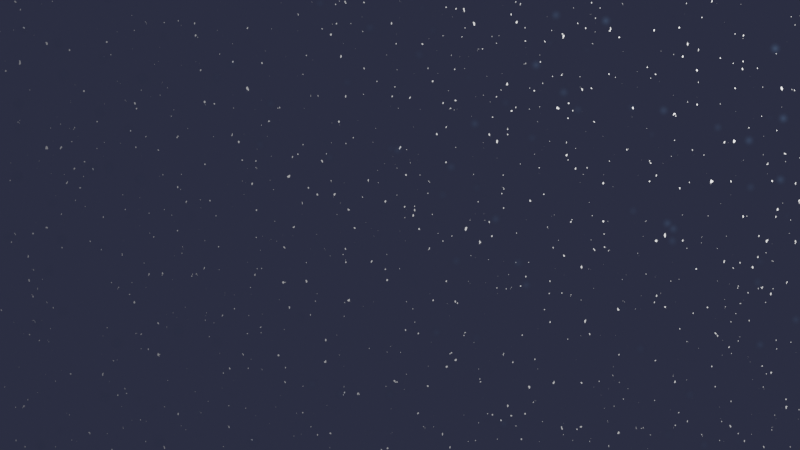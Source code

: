 # Source: Procedural_Snowfall.blend  (saved by Blender 3.0.42; exported with 4.5.12 LTS)
import bpy
from mathutils import Matrix  # noqa: F401  (used for matrix-valued properties, if any)

bpy.ops.wm.read_factory_settings(use_empty=True)
scene = bpy.context.scene
scene.name = 'Scene'

# ---- collections
col_collection = bpy.data.collections.new('Collection'); scene.collection.children.link(col_collection)

# ---- materials (node trees are filled in below, after node groups)
mat_snowblizzardprocedural = bpy.data.materials.new('SnowBlizzardProcedural')
mat_snowblizzardprocedural.use_raytrace_refraction = True
mat_snowblizzardprocedural.use_screen_refraction = True
mat_snowblizzardprocedural.thickness_mode = 'SLAB'

# ---- material node trees
mat_snowblizzardprocedural.use_nodes = True; mat_snowblizzardprocedural.node_tree.nodes.clear()
_N = mat_snowblizzardprocedural.node_tree.nodes; _L = mat_snowblizzardprocedural.node_tree.links
n0 = _N.new('ShaderNodeMath'); n0.name = 'Math'; n0.location = (-1472, 332)
n0.operation = 'MULTIPLY'
n1 = _N.new('ShaderNodeValue'); n1.name = 'Value.002'; n1.location = (-1688, 232)
n1.label = 'M'
n1.outputs[0].default_value = 1.0
n2 = _N.new('ShaderNodeValue'); n2.name = 'Value.001'; n2.location = (-1691, 114)
n2.outputs[0].default_value = -0.5
n3 = _N.new('ShaderNodeValue'); n3.name = 'Value'; n3.location = (-1690, 332)
n3.label = 'X'
n3.outputs[0].default_value = -0.72
n4 = _N.new('ShaderNodeMath'); n4.name = 'Math.001'; n4.location = (-1296, 269)
n5 = _N.new('ShaderNodeOutputMaterial'); n5.name = 'Material Output'; n5.location = (1161, 263)
n6 = _N.new('ShaderNodeMixShader'); n6.name = 'Mix Shader'; n6.location = (960, 265)
n7 = _N.new('ShaderNodeTexNoise'); n7.name = 'Noise Texture'; n7.location = (-239, 276)
n7.inputs[2].default_value = 250.0
n8 = _N.new('ShaderNodeValToRGB'); n8.name = 'ColorRamp'; n8.location = (-19, 282)
while len(n8.color_ramp.elements) > 1: n8.color_ramp.elements.remove(n8.color_ramp.elements[-1])
n8.color_ramp.elements[0].position = 0.7029; n8.color_ramp.elements[0].color = (0.0, 0.0, 0.0, 1.0)
_e = n8.color_ramp.elements.new(0.7246); _e.color = (1.0, 1.0, 1.0, 1.0)
n9 = _N.new('ShaderNodeBsdfDiffuse'); n9.name = 'Diffuse BSDF'; n9.location = (566, 390)
n9.inputs[1].default_value = 0.09259
n10 = _N.new('ShaderNodeInvert'); n10.name = 'Invert'; n10.location = (569, 251)
n11 = _N.new('NodeReroute'); n11.name = 'Reroute'; n11.location = (527, 248)
n11.width = 16
n12 = _N.new('ShaderNodeMix'); n12.name = 'Mix'; n12.location = (301, 306)
n12.data_type = 'RGBA'
n12.inputs[0].default_value = 0.24
n13 = _N.new('ShaderNodeValToRGB'); n13.name = 'ColorRamp.001'; n13.location = (-7, -34)
while len(n13.color_ramp.elements) > 1: n13.color_ramp.elements.remove(n13.color_ramp.elements[-1])
n13.color_ramp.elements[0].position = 0.02536; n13.color_ramp.elements[0].color = (0.1934, 0.3593, 0.6357, 1.0)
_e = n13.color_ramp.elements.new(0.221); _e.color = (0.0, 0.0, 0.0, 1.0)
n14 = _N.new('ShaderNodeBsdfTransparent'); n14.name = 'Transparent BSDF'; n14.location = (570, 138)
n15 = _N.new('ShaderNodeMapping'); n15.name = 'Mapping.001'; n15.location = (-554, -65)
n15.width = 240
n15.inputs[3].default_value = (1.0, 0.5, 1.0)
n16 = _N.new('ShaderNodeMapping'); n16.name = 'Mapping'; n16.location = (-558, 261)
n16.width = 240
n16.inputs[3].default_value = (1.0, 0.35, 1.0)
n17 = _N.new('ShaderNodeCombineXYZ'); n17.name = 'Combine XYZ'; n17.location = (-771, 379)
n18 = _N.new('ShaderNodeMath'); n18.name = 'Math.002'; n18.location = (-1056, -53)
n18.inputs[1].default_value = 1.0
n19 = _N.new('ShaderNodeTexCoord'); n19.name = 'Texture Coordinate'; n19.location = (-1694, 590)
n20 = _N.new('ShaderNodeCombineXYZ'); n20.name = 'Combine XYZ.001'; n20.location = (-837, -155)
n21 = _N.new('ShaderNodeTexVoronoi'); n21.name = 'Voronoi Texture'; n21.location = (-227, -22)
n21.inputs[2].default_value = 36.0
_L.new(n7.outputs[0], n8.inputs[0])
_L.new(n16.outputs[0], n7.inputs[0])
_L.new(n19.outputs[2], n16.inputs[0])
_L.new(n11.outputs[0], n9.inputs[0])
_L.new(n9.outputs[0], n6.inputs[1])
_L.new(n14.outputs[0], n6.inputs[2])
_L.new(n11.outputs[0], n10.inputs[1])
_L.new(n10.outputs[0], n6.inputs[0])
_L.new(n3.outputs[0], n0.inputs[0])
_L.new(n0.outputs[0], n4.inputs[0])
_L.new(n2.outputs[0], n4.inputs[1])
_L.new(n1.outputs[0], n0.inputs[1])
_L.new(n4.outputs[0], n17.inputs[1])
_L.new(n3.outputs[0], n17.inputs[0])
_L.new(n17.outputs[0], n16.inputs[1])
_L.new(n21.outputs[0], n13.inputs[0])
_L.new(n19.outputs[2], n15.inputs[0])
_L.new(n15.outputs[0], n21.inputs[0])
_L.new(n8.outputs[0], n12.inputs[6])
_L.new(n12.outputs[2], n11.inputs[0])
_L.new(n13.outputs[0], n12.inputs[7])
_L.new(n6.outputs[0], n5.inputs[0])
_L.new(n3.outputs[0], n20.inputs[0])
_L.new(n4.outputs[0], n18.inputs[0])
_L.new(n18.outputs[0], n20.inputs[1])
_L.new(n20.outputs[0], n15.inputs[1])
n5.is_active_output = True

# ---- world
world_world = bpy.data.worlds.new('World'); scene.world = world_world
world_world.use_nodes = True; world_world.node_tree.nodes.clear()
_N = world_world.node_tree.nodes; _L = world_world.node_tree.links
n0 = _N.new('ShaderNodeBackground'); n0.name = 'Background'; n0.location = (10, 300)
n0.inputs[0].default_value = (0.02197, 0.02459, 0.04518, 1.0)
n1 = _N.new('ShaderNodeOutputWorld'); n1.name = 'World Output'; n1.location = (300, 300)
_L.new(n0.outputs[0], n1.inputs[0])
n1.is_active_output = True
world_world.use_sun_shadow = False
world_world.sun_shadow_jitter_overblur = 0.0

# ---- cameras
cam_camera = bpy.data.cameras.new('Camera')
cam_camera.clip_end = 100.0
cam_camera.ortho_scale = 7.314

# ---- lights
light_light = bpy.data.lights.new('Light', 'POINT')
light_light.transmission_factor = 0.0
light_light.energy = 1000.0
light_light.shadow_soft_size = 0.1
light_light.shadow_maximum_resolution = 0.006
light_light.use_absolute_resolution = True

# ---- meshes
me_plane = bpy.data.meshes.new('Plane')
me_plane.from_pydata([(-1.0, -1.0, 0.0), (1.0, -1.0, 0.0), (-1.0, 1.0, 0.0), (1.0, 1.0, 0.0)], [], [(0, 1, 3, 2)])
_uv = me_plane.uv_layers.new(name='UVMap')
_uv.uv.foreach_set('vector', [1.0, 1.0, 0.0, 1.0, 1.192e-07, 0.0, 1.0, 1.192e-07])
me_plane.materials.append(mat_snowblizzardprocedural)
me_plane.use_remesh_fix_poles = True
me_plane.use_remesh_preserve_attributes = False
me_plane.update()

# ---- objects
ob_light = bpy.data.objects.new('Light', light_light)
ob_camera = bpy.data.objects.new('Camera', cam_camera)
ob_plane = bpy.data.objects.new('Plane', me_plane)

# ---- transforms, parenting, visibility, modifiers, constraints
ob_light.location = (2.281, -2.163, 1.169)
ob_light.rotation_euler = (0.6503, 0.05522, 1.866)
ob_light.lock_rotations_4d = False
ob_light.empty_display_type = 'ARROWS'
ob_light.color = (0.0, 0.0, 0.0, 0.0)
ob_light.lineart.crease_threshold = 0.0
ob_camera.location = (-0.5017, -9.57, -0.4136)
ob_camera.rotation_euler = (1.571, -0.0, 0.0)
ob_camera.scale = (1.0, 1.0, 1.0)
ob_camera.lock_rotations_4d = False
ob_camera.empty_display_type = 'ARROWS'
ob_camera.color = (0.0, 0.0, 0.0, 0.0)
ob_camera.display_type = 'WIRE'
ob_camera.lineart.crease_threshold = 0.0
ob_plane.location = (0.0, 0.0, 0.0)
ob_plane.rotation_euler = (1.571, -0.0, 0.0)
ob_plane.scale = (5.0, 2.5, 5.0)

# ---- collection membership
col_collection.objects.link(ob_light)
col_collection.objects.link(ob_camera)
col_collection.objects.link(ob_plane)

# ---- scene / render settings (as saved in the file)
scene.camera = ob_camera
scene.frame_start = 1; scene.frame_end = 250; scene.frame_set(72)
scene.render.engine = 'CYCLES'
scene.render.use_persistent_data = True
scene.cycles.feature_set = 'EXPERIMENTAL'
scene.cycles.samples = 32
scene.cycles.sampling_pattern = 'TABULATED_SOBOL'
scene.cycles.use_light_tree = False
scene.eevee.use_gtao = True
scene.eevee.use_raytracing = True
scene.view_settings.view_transform = 'Filmic'
bpy.context.view_layer.update()
